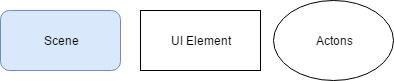

The diagram above was exported from draw.io. Its source (the exported page's mxGraphModel, read from the mxfile embedded in the PNG):
<mxGraphModel dx="464" dy="397" grid="1" gridSize="10" guides="1" tooltips="1" connect="1" arrows="1" fold="1" page="1" pageScale="1" pageWidth="826" pageHeight="1169" background="#ffffff" math="0" shadow="0">
  <root>
    <mxCell id="0" />
    <mxCell id="1" parent="0" />
    <mxCell id="77b67ba713d0a076-1" value="UI Element" style="whiteSpace=wrap;html=1;" vertex="1" parent="1">
      <mxGeometry x="280" y="70" width="120" height="60" as="geometry" />
    </mxCell>
    <mxCell id="77b67ba713d0a076-2" value="Scene" style="rounded=1;whiteSpace=wrap;html=1;fillColor=#dae8fc;strokeColor=#6c8ebf;" vertex="1" parent="1">
      <mxGeometry x="140" y="70" width="120" height="60" as="geometry" />
    </mxCell>
    <mxCell id="77b67ba713d0a076-3" value="Actons" style="ellipse;whiteSpace=wrap;html=1;" vertex="1" parent="1">
      <mxGeometry x="413" y="60" width="120" height="80" as="geometry" />
    </mxCell>
  </root>
</mxGraphModel>